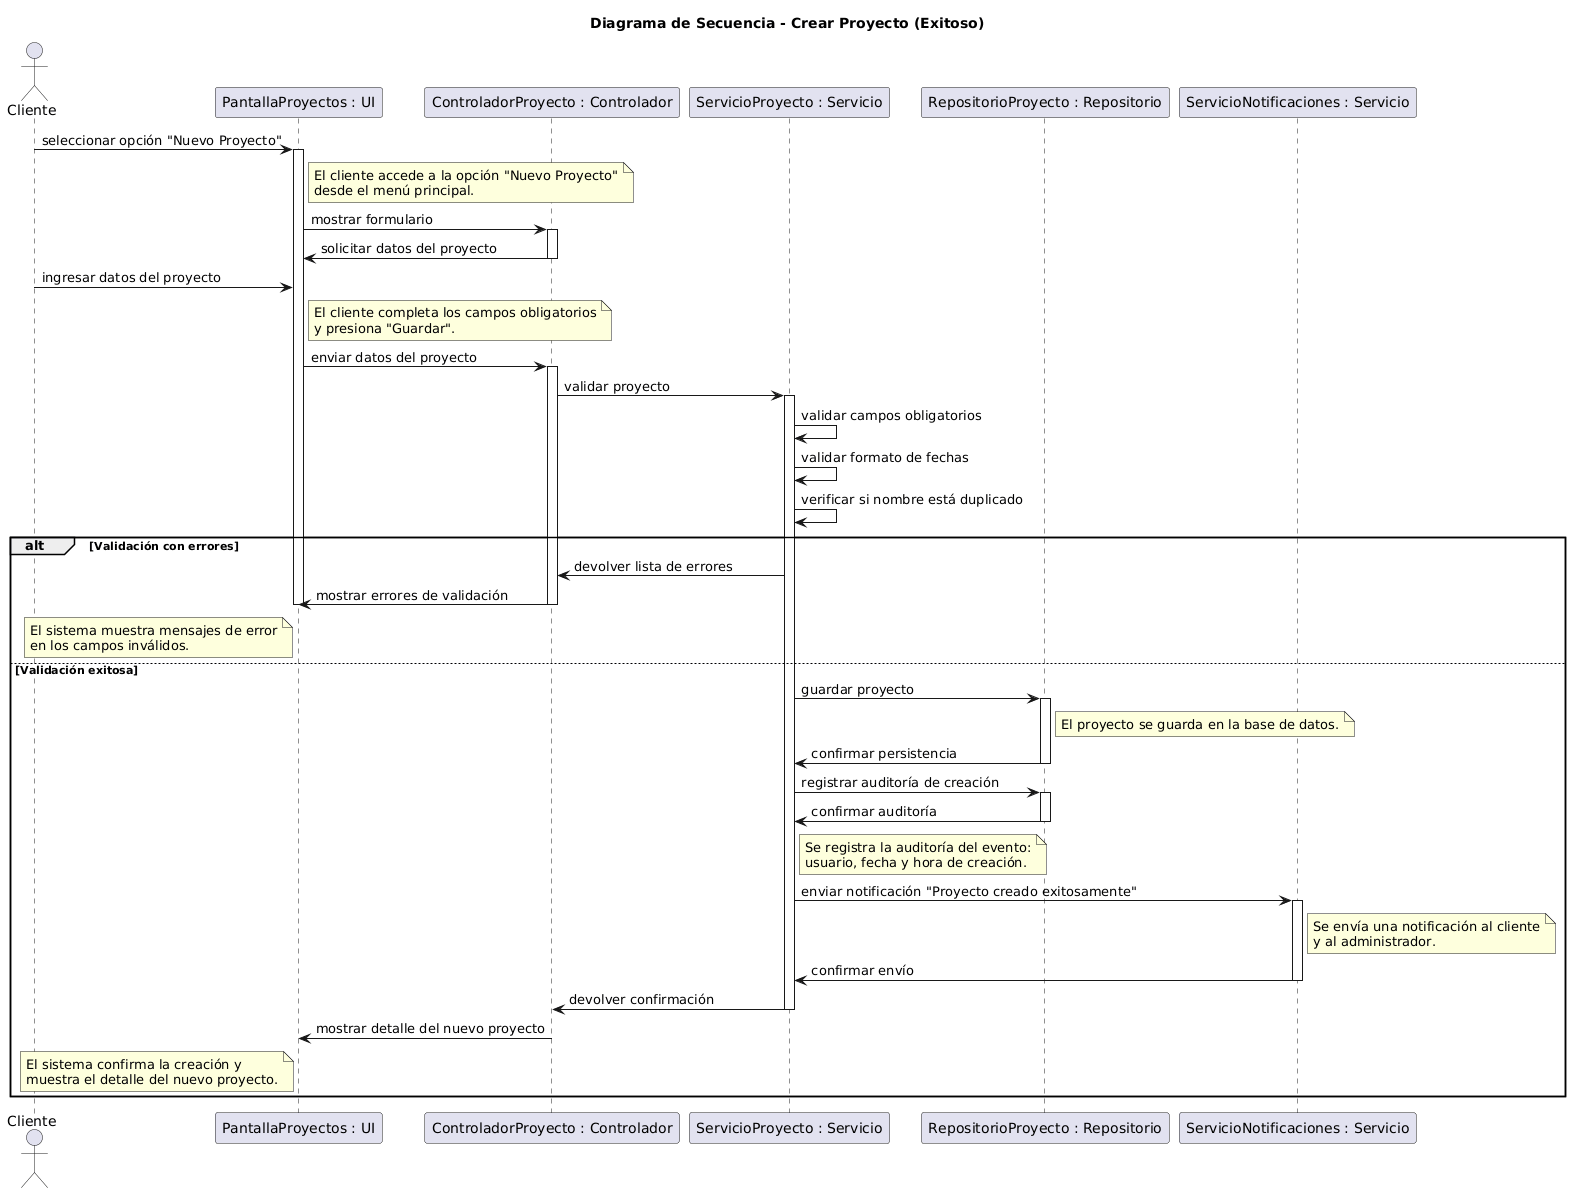

The diagram above was rendered by PlantUML. Its source (embedded in the PNG):
@startuml
title Diagrama de Secuencia - Crear Proyecto (Exitoso)

actor Cliente
participant "PantallaProyectos : UI" as PantallaProyectos
participant "ControladorProyecto : Controlador" as ControladorProyecto
participant "ServicioProyecto : Servicio" as ServicioProyecto
participant "RepositorioProyecto : Repositorio" as RepositorioProyecto
participant "ServicioNotificaciones : Servicio" as ServicioNotificaciones

' ==== Inicio del escenario ====
Cliente -> PantallaProyectos : seleccionar opción "Nuevo Proyecto"
activate PantallaProyectos
note right of PantallaProyectos
El cliente accede a la opción "Nuevo Proyecto"
desde el menú principal.
end note

PantallaProyectos -> ControladorProyecto : mostrar formulario
activate ControladorProyecto
ControladorProyecto -> PantallaProyectos : solicitar datos del proyecto
deactivate ControladorProyecto

' ==== Cliente completa el formulario ====
Cliente -> PantallaProyectos : ingresar datos del proyecto
note right of PantallaProyectos
El cliente completa los campos obligatorios
y presiona "Guardar".
end note

PantallaProyectos -> ControladorProyecto : enviar datos del proyecto
activate ControladorProyecto
ControladorProyecto -> ServicioProyecto : validar proyecto
activate ServicioProyecto

' ==== Validaciones internas ====
ServicioProyecto -> ServicioProyecto : validar campos obligatorios
ServicioProyecto -> ServicioProyecto : validar formato de fechas
ServicioProyecto -> ServicioProyecto : verificar si nombre está duplicado

' ==== Bloque corregido ====
alt Validación con errores
    ServicioProyecto -> ControladorProyecto : devolver lista de errores
    ControladorProyecto -> PantallaProyectos : mostrar errores de validación
    note left of PantallaProyectos
El sistema muestra mensajes de error
en los campos inválidos.
end note
    deactivate ControladorProyecto
    deactivate PantallaProyectos

else Validación exitosa
    ServicioProyecto -> RepositorioProyecto : guardar proyecto
    activate RepositorioProyecto
    note right of RepositorioProyecto
El proyecto se guarda en la base de datos.
end note
    RepositorioProyecto -> ServicioProyecto : confirmar persistencia
    deactivate RepositorioProyecto

    ServicioProyecto -> RepositorioProyecto : registrar auditoría de creación
    activate RepositorioProyecto
    RepositorioProyecto -> ServicioProyecto : confirmar auditoría
    deactivate RepositorioProyecto

    note right of ServicioProyecto
Se registra la auditoría del evento:
usuario, fecha y hora de creación.
end note

    ServicioProyecto -> ServicioNotificaciones : enviar notificación "Proyecto creado exitosamente"
    activate ServicioNotificaciones
    note right of ServicioNotificaciones
Se envía una notificación al cliente
y al administrador.
end note
    ServicioNotificaciones -> ServicioProyecto : confirmar envío
    deactivate ServicioNotificaciones

    ServicioProyecto -> ControladorProyecto : devolver confirmación
    deactivate ServicioProyecto
    ControladorProyecto -> PantallaProyectos : mostrar detalle del nuevo proyecto
    note left of PantallaProyectos
El sistema confirma la creación y
muestra el detalle del nuevo proyecto.
end note
    deactivate ControladorProyecto
    deactivate PantallaProyectos
end
@enduml